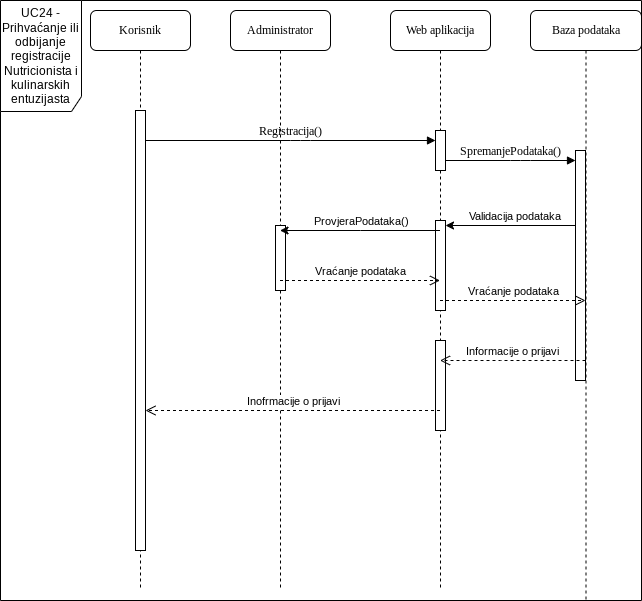

The diagram above was exported from draw.io. Its source (the exported page's mxGraphModel, read from the mxfile embedded in the PNG):
<mxGraphModel dx="1674" dy="848" grid="0" gridSize="10" guides="1" tooltips="1" connect="1" arrows="1" fold="1" page="1" pageScale="1" pageWidth="1100" pageHeight="850" background="none" math="0" shadow="0">
  <root>
    <mxCell id="0" />
    <mxCell id="1" parent="0" />
    <mxCell id="7baba1c4bc27f4b0-2" value="Administrator" style="shape=umlLifeline;perimeter=lifelinePerimeter;whiteSpace=wrap;html=1;container=1;collapsible=0;recursiveResize=0;outlineConnect=0;rounded=1;shadow=0;comic=0;labelBackgroundColor=none;strokeWidth=1;fontFamily=Verdana;fontSize=12;align=center;" parent="1" vertex="1">
      <mxGeometry x="240" y="80" width="100" height="580" as="geometry" />
    </mxCell>
    <mxCell id="7baba1c4bc27f4b0-10" value="" style="html=1;points=[];perimeter=orthogonalPerimeter;rounded=0;shadow=0;comic=0;labelBackgroundColor=none;strokeWidth=1;fontFamily=Verdana;fontSize=12;align=center;" parent="7baba1c4bc27f4b0-2" vertex="1">
      <mxGeometry x="45" y="215" width="10" height="65" as="geometry" />
    </mxCell>
    <mxCell id="7baba1c4bc27f4b0-3" value="Web aplikacija" style="shape=umlLifeline;perimeter=lifelinePerimeter;whiteSpace=wrap;html=1;container=1;collapsible=0;recursiveResize=0;outlineConnect=0;rounded=1;shadow=0;comic=0;labelBackgroundColor=none;strokeWidth=1;fontFamily=Verdana;fontSize=12;align=center;" parent="1" vertex="1">
      <mxGeometry x="400" y="80" width="100" height="580" as="geometry" />
    </mxCell>
    <mxCell id="7baba1c4bc27f4b0-13" value="" style="html=1;points=[];perimeter=orthogonalPerimeter;rounded=0;shadow=0;comic=0;labelBackgroundColor=none;strokeWidth=1;fontFamily=Verdana;fontSize=12;align=center;" parent="7baba1c4bc27f4b0-3" vertex="1">
      <mxGeometry x="45" y="120" width="10" height="40" as="geometry" />
    </mxCell>
    <mxCell id="XZtxFM95mGbE01wJd1tC-1" value="" style="html=1;points=[];perimeter=orthogonalPerimeter;rounded=0;shadow=0;comic=0;labelBackgroundColor=none;strokeWidth=1;fontFamily=Verdana;fontSize=12;align=center;" parent="7baba1c4bc27f4b0-3" vertex="1">
      <mxGeometry x="45" y="210" width="10" height="90" as="geometry" />
    </mxCell>
    <mxCell id="XZtxFM95mGbE01wJd1tC-8" value="" style="html=1;points=[];perimeter=orthogonalPerimeter;rounded=0;shadow=0;comic=0;labelBackgroundColor=none;strokeWidth=1;fontFamily=Verdana;fontSize=12;align=center;" parent="7baba1c4bc27f4b0-3" vertex="1">
      <mxGeometry x="45" y="330" width="10" height="90" as="geometry" />
    </mxCell>
    <mxCell id="7baba1c4bc27f4b0-4" value="Baza podataka" style="shape=umlLifeline;perimeter=lifelinePerimeter;whiteSpace=wrap;html=1;container=1;collapsible=0;recursiveResize=0;outlineConnect=0;rounded=1;shadow=0;comic=0;labelBackgroundColor=none;strokeWidth=1;fontFamily=Verdana;fontSize=12;align=center;" parent="1" vertex="1">
      <mxGeometry x="540" y="80" width="111" height="590" as="geometry" />
    </mxCell>
    <mxCell id="XZtxFM95mGbE01wJd1tC-2" value="" style="endArrow=classic;html=1;rounded=0;" parent="7baba1c4bc27f4b0-4" edge="1">
      <mxGeometry width="50" height="50" relative="1" as="geometry">
        <mxPoint x="49.5" y="215" as="sourcePoint" />
        <mxPoint x="-85" y="215" as="targetPoint" />
        <Array as="points" />
      </mxGeometry>
    </mxCell>
    <mxCell id="XZtxFM95mGbE01wJd1tC-3" value="Validacija podataka" style="edgeLabel;html=1;align=center;verticalAlign=middle;resizable=0;points=[];" parent="XZtxFM95mGbE01wJd1tC-2" vertex="1" connectable="0">
      <mxGeometry x="-0.0112" y="-5" relative="1" as="geometry">
        <mxPoint y="-5" as="offset" />
      </mxGeometry>
    </mxCell>
    <mxCell id="GmPQLxV8rdaBZSMHByHE-1" value="UC24 - Prihvaćanje ili odbijanje registracije Nutricionista i kulinarskih entuzijasta" style="shape=umlFrame;whiteSpace=wrap;html=1;pointerEvents=0;width=81;height=111;" parent="7baba1c4bc27f4b0-4" vertex="1">
      <mxGeometry x="-530" y="-10" width="641" height="600" as="geometry" />
    </mxCell>
    <mxCell id="7baba1c4bc27f4b0-8" value="Korisnik" style="shape=umlLifeline;perimeter=lifelinePerimeter;whiteSpace=wrap;html=1;container=1;collapsible=0;recursiveResize=0;outlineConnect=0;rounded=1;shadow=0;comic=0;labelBackgroundColor=none;strokeWidth=1;fontFamily=Verdana;fontSize=12;align=center;" parent="1" vertex="1">
      <mxGeometry x="100" y="80" width="100" height="580" as="geometry" />
    </mxCell>
    <mxCell id="7baba1c4bc27f4b0-9" value="" style="html=1;points=[];perimeter=orthogonalPerimeter;rounded=0;shadow=0;comic=0;labelBackgroundColor=none;strokeWidth=1;fontFamily=Verdana;fontSize=12;align=center;" parent="7baba1c4bc27f4b0-8" vertex="1">
      <mxGeometry x="45" y="100" width="10" height="440" as="geometry" />
    </mxCell>
    <mxCell id="7baba1c4bc27f4b0-16" value="" style="html=1;points=[];perimeter=orthogonalPerimeter;rounded=0;shadow=0;comic=0;labelBackgroundColor=none;strokeWidth=1;fontFamily=Verdana;fontSize=12;align=center;" parent="1" vertex="1">
      <mxGeometry x="585" y="220" width="10" height="230" as="geometry" />
    </mxCell>
    <mxCell id="7baba1c4bc27f4b0-17" value="SpremanjePodataka()" style="html=1;verticalAlign=bottom;endArrow=block;labelBackgroundColor=none;fontFamily=Verdana;fontSize=12;edgeStyle=elbowEdgeStyle;elbow=vertical;" parent="1" source="7baba1c4bc27f4b0-13" target="7baba1c4bc27f4b0-16" edge="1">
      <mxGeometry relative="1" as="geometry">
        <mxPoint x="510" y="220" as="sourcePoint" />
        <Array as="points">
          <mxPoint x="530" y="230" />
          <mxPoint x="460" y="220" />
        </Array>
      </mxGeometry>
    </mxCell>
    <mxCell id="7baba1c4bc27f4b0-11" value="Registracija()" style="html=1;verticalAlign=bottom;endArrow=block;labelBackgroundColor=none;fontFamily=Verdana;fontSize=12;edgeStyle=elbowEdgeStyle;elbow=vertical;" parent="1" source="7baba1c4bc27f4b0-9" target="7baba1c4bc27f4b0-13" edge="1">
      <mxGeometry relative="1" as="geometry">
        <mxPoint x="220" y="190" as="sourcePoint" />
        <Array as="points">
          <mxPoint x="310" y="210" />
        </Array>
      </mxGeometry>
    </mxCell>
    <mxCell id="XZtxFM95mGbE01wJd1tC-4" value="" style="endArrow=classic;html=1;rounded=0;" parent="1" source="7baba1c4bc27f4b0-3" target="7baba1c4bc27f4b0-2" edge="1">
      <mxGeometry width="50" height="50" relative="1" as="geometry">
        <mxPoint x="680" y="460" as="sourcePoint" />
        <mxPoint x="730" y="410" as="targetPoint" />
        <Array as="points">
          <mxPoint x="370" y="300" />
        </Array>
      </mxGeometry>
    </mxCell>
    <mxCell id="XZtxFM95mGbE01wJd1tC-12" value="ProvjeraPodataka()" style="edgeLabel;html=1;align=center;verticalAlign=middle;resizable=0;points=[];" parent="XZtxFM95mGbE01wJd1tC-4" vertex="1" connectable="0">
      <mxGeometry x="0.1813" y="4" relative="1" as="geometry">
        <mxPoint x="16" y="-14" as="offset" />
      </mxGeometry>
    </mxCell>
    <mxCell id="XZtxFM95mGbE01wJd1tC-6" value="Vraćanje podataka" style="html=1;verticalAlign=bottom;endArrow=open;dashed=1;endSize=8;curved=0;rounded=0;" parent="1" source="7baba1c4bc27f4b0-2" target="7baba1c4bc27f4b0-3" edge="1">
      <mxGeometry relative="1" as="geometry">
        <mxPoint x="740" y="440" as="sourcePoint" />
        <mxPoint x="660" y="440" as="targetPoint" />
        <Array as="points">
          <mxPoint x="370" y="350" />
        </Array>
      </mxGeometry>
    </mxCell>
    <mxCell id="XZtxFM95mGbE01wJd1tC-7" value="Vraćanje podataka" style="html=1;verticalAlign=bottom;endArrow=open;dashed=1;endSize=8;curved=0;rounded=0;" parent="1" source="7baba1c4bc27f4b0-3" target="7baba1c4bc27f4b0-4" edge="1">
      <mxGeometry relative="1" as="geometry">
        <mxPoint x="740" y="440" as="sourcePoint" />
        <mxPoint x="660" y="440" as="targetPoint" />
      </mxGeometry>
    </mxCell>
    <mxCell id="XZtxFM95mGbE01wJd1tC-9" value="Informacije o prijavi" style="html=1;verticalAlign=bottom;endArrow=open;dashed=1;endSize=8;curved=0;rounded=0;" parent="1" source="7baba1c4bc27f4b0-4" target="7baba1c4bc27f4b0-3" edge="1">
      <mxGeometry relative="1" as="geometry">
        <mxPoint x="740" y="440" as="sourcePoint" />
        <mxPoint x="660" y="440" as="targetPoint" />
        <Array as="points">
          <mxPoint x="510" y="430" />
        </Array>
      </mxGeometry>
    </mxCell>
    <mxCell id="XZtxFM95mGbE01wJd1tC-10" value="Inofrmacije o prijavi" style="html=1;verticalAlign=bottom;endArrow=open;dashed=1;endSize=8;curved=0;rounded=0;" parent="1" source="7baba1c4bc27f4b0-3" target="7baba1c4bc27f4b0-9" edge="1">
      <mxGeometry relative="1" as="geometry">
        <mxPoint x="740" y="440" as="sourcePoint" />
        <mxPoint x="660" y="440" as="targetPoint" />
        <Array as="points">
          <mxPoint x="290" y="480" />
        </Array>
      </mxGeometry>
    </mxCell>
  </root>
</mxGraphModel>